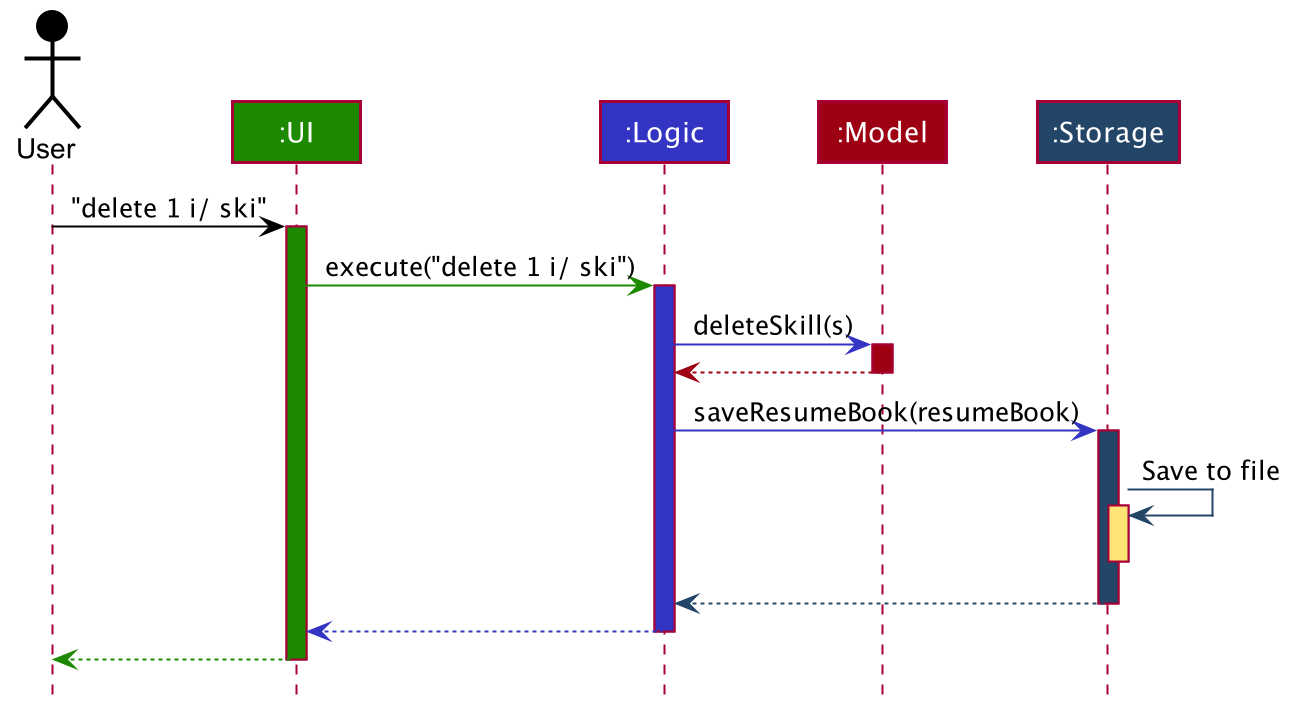

The diagram above was rendered by PlantUML. Its source (embedded in the PNG):
@startuml








skinparam BackgroundColor #DDDDDDD

skinparam Shadowing false

skinparam Class {
    FontColor #FFFFFF
    BorderThickness 1
    BorderColor #FFFFFF
    StereotypeFontColor #FFFFFF
    FontName Arial
}

skinparam Actor {
    BorderColor #000000
    Color #000000
    FontName Arial
}

skinparam Sequence {
    MessageAlign center
    BoxFontSize 15
    BoxPadding 0
    BoxFontColor #FFFFFF
    FontName Arial
}

skinparam Participant {
    FontColor #FFFFFFF
    Padding 20
}

skinparam MinClassWidth 50
skinparam ParticipantPadding 10
skinparam Shadowing false
skinparam DefaultTextAlignment center
skinparam packageStyle Rectangle

hide footbox
hide members
hide circle

Actor User as user #000000
Participant ":UI" as ui #1D8900
Participant ":Logic" as logic #3333C4
Participant ":Model" as model #9D0012
Participant ":Storage" as storage #234567

user -[#000000]> ui : "delete 1 i/ ski"
activate ui #1D8900

ui -[#1D8900]> logic : execute("delete 1 i/ ski")
activate logic #3333C4

logic -[#3333C4]> model : deleteSkill(s)
activate model #9D0012

model -[#9D0012]-> logic
deactivate model

logic -[#3333C4]> storage : saveResumeBook(resumeBook)
activate storage #234567

storage -[#234567]> storage : Save to file
activate storage #FFE374
deactivate storage

storage --[#234567]> logic
deactivate storage

logic --[#3333C4]> ui
deactivate logic

ui--[#1D8900]> user
deactivate ui
@enduml